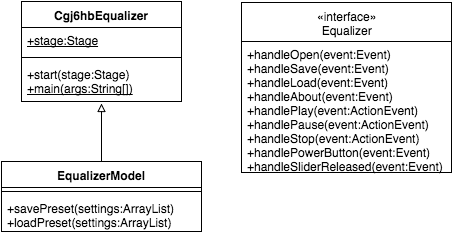

The diagram above was exported from draw.io. Its source (the exported page's mxGraphModel, read from the mxfile embedded in the PNG):
<mxGraphModel dx="794" dy="408" grid="1" gridSize="10" guides="1" tooltips="1" connect="1" arrows="1" fold="1" page="1" pageScale="1" pageWidth="826" pageHeight="1169" background="#ffffff" math="0" shadow="0">
  <root>
    <mxCell id="0" />
    <mxCell id="1" parent="0" />
    <mxCell id="2" value="Cgj6hbEqualizer" style="swimlane;html=1;fontStyle=1;align=center;verticalAlign=top;childLayout=stackLayout;horizontal=1;startSize=26;horizontalStack=0;resizeParent=1;resizeLast=0;collapsible=1;marginBottom=0;swimlaneFillColor=#ffffff;" vertex="1" parent="1">
      <mxGeometry x="60" y="40" width="160" height="100" as="geometry" />
    </mxCell>
    <mxCell id="3" value="&lt;u&gt;+stage:Stage&lt;/u&gt;" style="text;html=1;strokeColor=none;fillColor=none;align=left;verticalAlign=top;spacingLeft=4;spacingRight=4;whiteSpace=wrap;overflow=hidden;rotatable=0;points=[[0,0.5],[1,0.5]];portConstraint=eastwest;" vertex="1" parent="2">
      <mxGeometry y="26" width="160" height="26" as="geometry" />
    </mxCell>
    <mxCell id="4" value="" style="line;html=1;strokeWidth=1;fillColor=none;align=left;verticalAlign=middle;spacingTop=-1;spacingLeft=3;spacingRight=3;rotatable=0;labelPosition=right;points=[];portConstraint=eastwest;" vertex="1" parent="2">
      <mxGeometry y="52" width="160" height="8" as="geometry" />
    </mxCell>
    <mxCell id="5" value="+start(stage:Stage)&lt;div&gt;&lt;u&gt;+main(args:String[])&lt;/u&gt;&lt;/div&gt;" style="text;html=1;strokeColor=none;fillColor=none;align=left;verticalAlign=top;spacingLeft=4;spacingRight=4;whiteSpace=wrap;overflow=hidden;rotatable=0;points=[[0,0.5],[1,0.5]];portConstraint=eastwest;" vertex="1" parent="2">
      <mxGeometry y="60" width="160" height="40" as="geometry" />
    </mxCell>
    <mxCell id="6" value="EqualizerModel" style="swimlane;html=1;fontStyle=1;align=center;verticalAlign=top;childLayout=stackLayout;horizontal=1;startSize=26;horizontalStack=0;resizeParent=1;resizeLast=0;collapsible=1;marginBottom=0;swimlaneFillColor=#ffffff;" vertex="1" parent="1">
      <mxGeometry x="40" y="200" width="200" height="70" as="geometry" />
    </mxCell>
    <mxCell id="8" value="" style="line;html=1;strokeWidth=1;fillColor=none;align=left;verticalAlign=middle;spacingTop=-1;spacingLeft=3;spacingRight=3;rotatable=0;labelPosition=right;points=[];portConstraint=eastwest;" vertex="1" parent="6">
      <mxGeometry y="26" width="200" height="8" as="geometry" />
    </mxCell>
    <mxCell id="9" value="+savePreset(settings:ArrayList)&lt;div&gt;+loadPreset(settings:ArrayList)&lt;/div&gt;" style="text;html=1;strokeColor=none;fillColor=none;align=left;verticalAlign=top;spacingLeft=4;spacingRight=4;whiteSpace=wrap;overflow=hidden;rotatable=0;points=[[0,0.5],[1,0.5]];portConstraint=eastwest;" vertex="1" parent="6">
      <mxGeometry y="34" width="200" height="36" as="geometry" />
    </mxCell>
    <mxCell id="11" value="«interface»&lt;div&gt;Equalizer&lt;/div&gt;" style="swimlane;html=1;fontStyle=0;childLayout=stackLayout;horizontal=1;startSize=39;fillColor=none;horizontalStack=0;resizeParent=1;resizeLast=0;collapsible=1;marginBottom=0;swimlaneFillColor=#ffffff;" vertex="1" parent="1">
      <mxGeometry x="280" y="41" width="210" height="170" as="geometry" />
    </mxCell>
    <mxCell id="12" value="+handleOpen(event:Event)&lt;div&gt;+handleSave(event:Event)&lt;/div&gt;&lt;div&gt;+handleLoad(event:Event)&lt;/div&gt;&lt;div&gt;+handleAbout(event:Event)&lt;/div&gt;&lt;div&gt;+handlePlay(event:ActionEvent)&lt;/div&gt;&lt;div&gt;+handlePause(event:ActionEvent)&lt;/div&gt;&lt;div&gt;+handleStop(event:ActionEvent)&lt;/div&gt;&lt;div&gt;+handlePowerButton(event:Event)&lt;/div&gt;&lt;div&gt;+handleSliderReleased(event:Event)&lt;/div&gt;" style="text;html=1;strokeColor=none;fillColor=none;align=left;verticalAlign=top;spacingLeft=4;spacingRight=4;whiteSpace=wrap;overflow=hidden;rotatable=0;points=[[0,0.5],[1,0.5]];portConstraint=eastwest;" vertex="1" parent="11">
      <mxGeometry y="39" width="210" height="131" as="geometry" />
    </mxCell>
    <mxCell id="17" value="" style="edgeStyle=segmentEdgeStyle;endArrow=block;html=1;rounded=0;endFill=0;exitX=0.5;exitY=0;entryX=0.5;entryY=1.05;entryPerimeter=0;" edge="1" parent="1" source="6" target="5">
      <mxGeometry width="50" height="50" relative="1" as="geometry">
        <mxPoint x="440" y="370" as="sourcePoint" />
        <mxPoint x="490" y="320" as="targetPoint" />
        <Array as="points">
          <mxPoint x="140" y="180" />
          <mxPoint x="140" y="180" />
        </Array>
      </mxGeometry>
    </mxCell>
  </root>
</mxGraphModel>